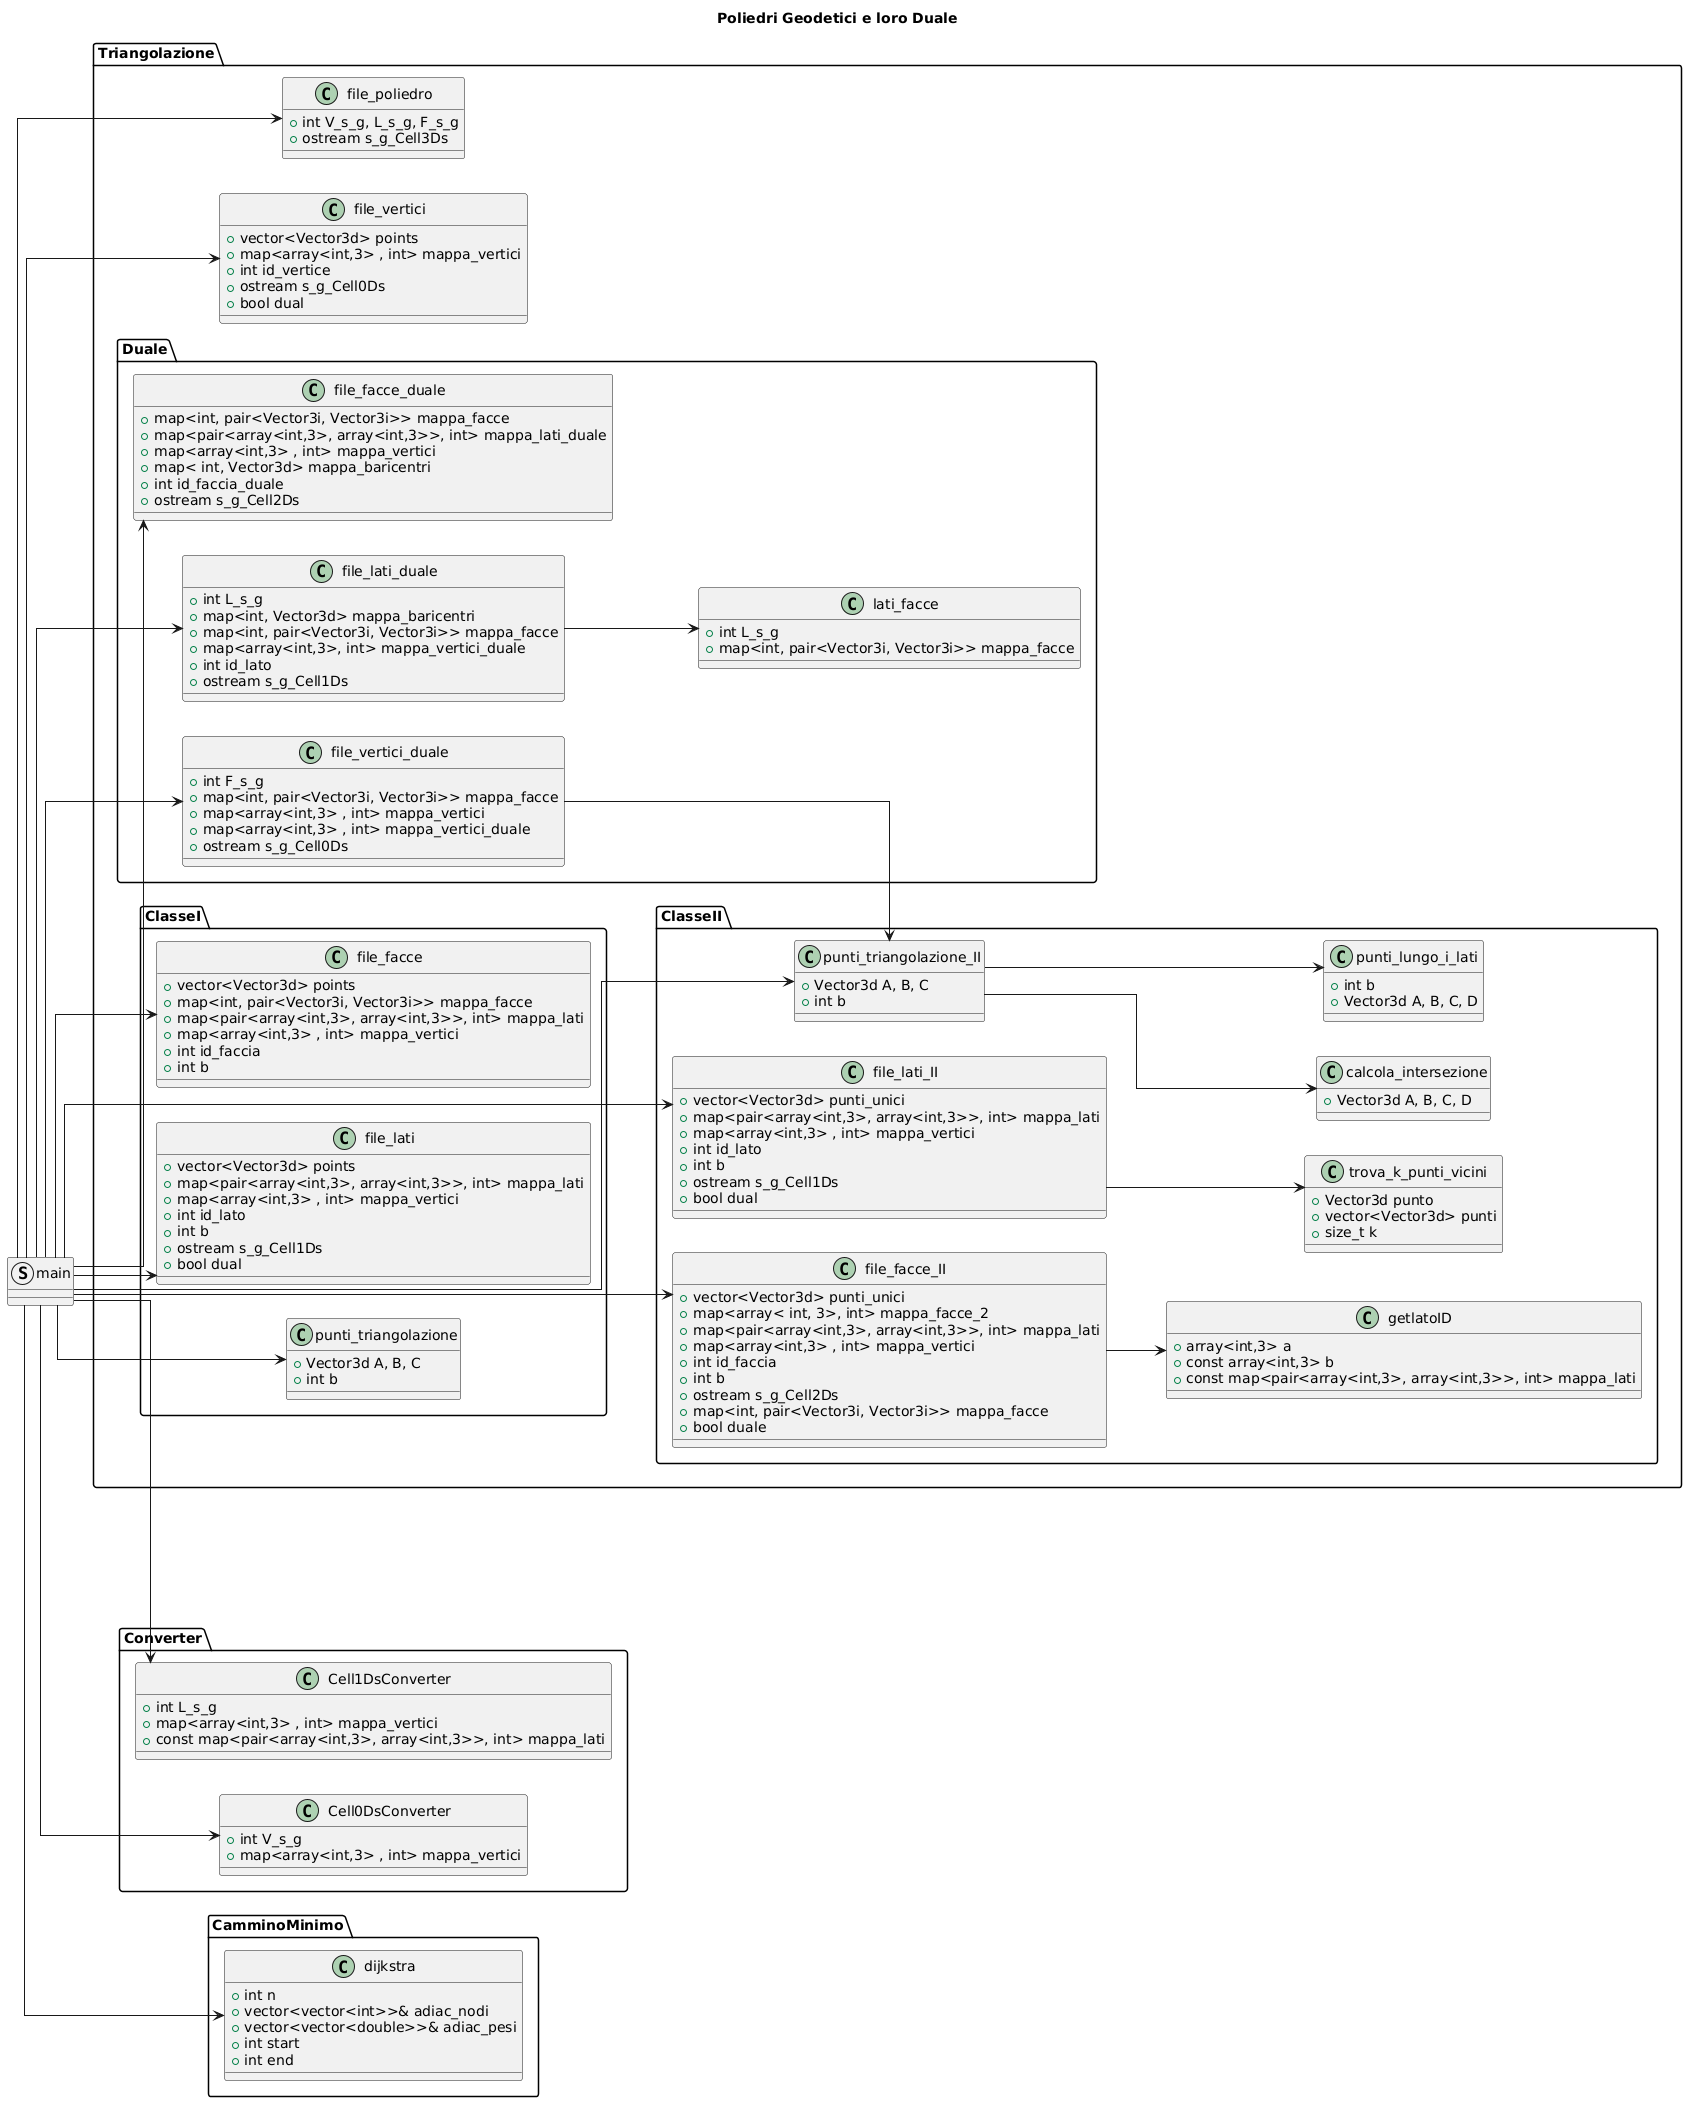

The diagram above was rendered by PlantUML. Its source (embedded in the PNG):
@startuml
title Poliedri Geodetici e loro Duale
left to right direction
skinparam linetype ortho

struct main

package "Triangolazione" {
    class file_vertici{
          + vector<Vector3d> points 
	  + map<array<int,3> , int> mappa_vertici
	  + int id_vertice
	  + ostream s_g_Cell0Ds
          + bool dual
  }

    class file_poliedro{
          + int V_s_g, L_s_g, F_s_g
          + ostream s_g_Cell3Ds
  }
}

package "Triangolazione.ClasseI" {
    class punti_triangolazione{
          + Vector3d A, B, C
          + int b
  }

    class file_lati{
          + vector<Vector3d> points
          + map<pair<array<int,3>, array<int,3>>, int> mappa_lati
	  + map<array<int,3> , int> mappa_vertici
	  + int id_lato
          + int b
	  + ostream s_g_Cell1Ds
          + bool dual
  }

    class file_facce{
          + vector<Vector3d> points
          + map<int, pair<Vector3i, Vector3i>> mappa_facce
          + map<pair<array<int,3>, array<int,3>>, int> mappa_lati
	  + map<array<int,3> , int> mappa_vertici
	  + int id_faccia
          + int b
  }
}

package "Triangolazione.ClasseII" {
    class calcola_intersezione{
          + Vector3d A, B, C, D
  }

    class punti_lungo_i_lati{
          + int b
          + Vector3d A, B, C, D
  }
    
    class punti_triangolazione_II{
          + Vector3d A, B, C
          + int b
  }

    class trova_k_punti_vicini{
          + Vector3d punto
          + vector<Vector3d> punti
          + size_t k
  }

    class file_lati_II{
          + vector<Vector3d> punti_unici
          + map<pair<array<int,3>, array<int,3>>, int> mappa_lati
	  + map<array<int,3> , int> mappa_vertici
	  + int id_lato
          + int b
	  + ostream s_g_Cell1Ds
          + bool dual
  }

    class getlatoID{
          + array<int,3> a
          + const array<int,3> b
          + const map<pair<array<int,3>, array<int,3>>, int> mappa_lati
  }

    class file_facce_II{
          + vector<Vector3d> punti_unici
	  + map<array< int, 3>, int> mappa_facce_2
	  + map<pair<array<int,3>, array<int,3>>, int> mappa_lati
	  + map<array<int,3> , int> mappa_vertici
          + int id_faccia
	  + int b
	  + ostream s_g_Cell2Ds
	  + map<int, pair<Vector3i, Vector3i>> mappa_facce
          + bool duale
  }
}

package "Triangolazione.Duale" {
    class lati_facce{
          + int L_s_g
          + map<int, pair<Vector3i, Vector3i>> mappa_facce
  }

    class file_vertici_duale{
          + int F_s_g
	  + map<int, pair<Vector3i, Vector3i>> mappa_facce
	  + map<array<int,3> , int> mappa_vertici
	  + map<array<int,3> , int> mappa_vertici_duale
          + ostream s_g_Cell0Ds
  }

    class file_lati_duale{
          + int L_s_g
          + map<int, Vector3d> mappa_baricentri
          + map<int, pair<Vector3i, Vector3i>> mappa_facce 
	  + map<array<int,3>, int> mappa_vertici_duale
	  + int id_lato
	  + ostream s_g_Cell1Ds
  }

    class file_facce_duale{
          + map<int, pair<Vector3i, Vector3i>> mappa_facce 
	  + map<pair<array<int,3>, array<int,3>>, int> mappa_lati_duale
	  + map<array<int,3> , int> mappa_vertici
	  + map< int, Vector3d> mappa_baricentri
	  + int id_faccia_duale
	  + ostream s_g_Cell2Ds
  }
}

package "Converter" {
    class Cell0DsConverter{
          +int V_s_g
          + map<array<int,3> , int> mappa_vertici
  }

    class Cell1DsConverter{
          + int L_s_g
          + map<array<int,3> , int> mappa_vertici
          + const map<pair<array<int,3>, array<int,3>>, int> mappa_lati
  }
}

package "CamminoMinimo" {
    class dijkstra{
          + int n
          + vector<vector<int>>& adiac_nodi
          + vector<vector<double>>& adiac_pesi
          + int start
          + int end
  }
}

main --> punti_triangolazione
main --> file_vertici
main --> file_lati
main --> file_facce
main --> file_poliedro
main --> punti_triangolazione_II
punti_triangolazione_II --> calcola_intersezione
punti_triangolazione_II --> punti_lungo_i_lati
main --> file_lati_II
file_lati_II --> trova_k_punti_vicini
main --> file_facce_II
file_facce_II --> getlatoID
main --> file_vertici_duale
file_vertici_duale --> punti_triangolazione_II
main --> file_lati_duale
file_lati_duale --> lati_facce
main --> file_facce_duale
main --> Cell0DsConverter
main --> Cell1DsConverter
main --> dijkstra
@enduml